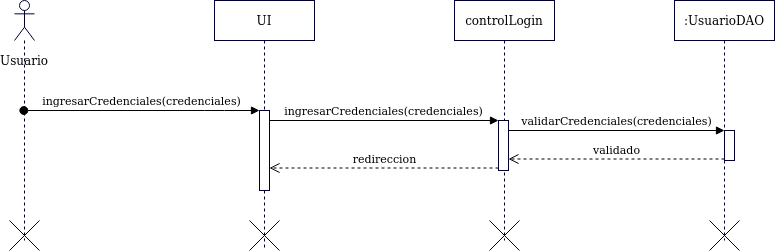

The diagram above was exported from draw.io. Its source (the exported page's mxGraphModel, read from the mxfile embedded in the PNG):
<mxGraphModel dx="1021" dy="535" grid="1" gridSize="10" guides="1" tooltips="1" connect="1" arrows="1" fold="1" page="1" pageScale="1" pageWidth="827" pageHeight="1169" math="0" shadow="0">
  <root>
    <mxCell id="0" />
    <mxCell id="1" parent="0" />
    <mxCell id="UQM2g9lAeEYijf9RlCGQ-164" value="" style="shape=umlLifeline;participant=umlActor;perimeter=lifelinePerimeter;whiteSpace=wrap;html=1;container=1;collapsible=0;recursiveResize=0;verticalAlign=top;spacingTop=36;outlineConnect=0;strokeColor=#000033;fillColor=#FFFFFF;" vertex="1" parent="1">
      <mxGeometry x="30" y="40" width="20" height="240" as="geometry" />
    </mxCell>
    <mxCell id="UQM2g9lAeEYijf9RlCGQ-252" value="Usuario" style="text;html=1;strokeColor=none;fillColor=none;align=center;verticalAlign=middle;whiteSpace=wrap;rounded=0;" vertex="1" parent="1">
      <mxGeometry x="20" y="90" width="40" height="20" as="geometry" />
    </mxCell>
    <mxCell id="UQM2g9lAeEYijf9RlCGQ-253" value="UI" style="shape=umlLifeline;perimeter=lifelinePerimeter;whiteSpace=wrap;html=1;container=1;collapsible=0;recursiveResize=0;outlineConnect=0;strokeColor=#000033;fillColor=#FFFFFF;" vertex="1" parent="1">
      <mxGeometry x="230" y="40" width="100" height="250" as="geometry" />
    </mxCell>
    <mxCell id="UQM2g9lAeEYijf9RlCGQ-259" value="" style="html=1;points=[];perimeter=orthogonalPerimeter;strokeColor=#000033;fillColor=#FFFFFF;" vertex="1" parent="UQM2g9lAeEYijf9RlCGQ-253">
      <mxGeometry x="45" y="110" width="10" height="80" as="geometry" />
    </mxCell>
    <mxCell id="UQM2g9lAeEYijf9RlCGQ-272" value="" style="shape=umlDestroy;strokeColor=#000033;fillColor=#FFFFFF;" vertex="1" parent="UQM2g9lAeEYijf9RlCGQ-253">
      <mxGeometry x="35" y="220" width="30" height="30" as="geometry" />
    </mxCell>
    <mxCell id="UQM2g9lAeEYijf9RlCGQ-260" value="ingresarCredenciales(credenciales)" style="html=1;verticalAlign=bottom;startArrow=oval;endArrow=block;startSize=8;" edge="1" target="UQM2g9lAeEYijf9RlCGQ-259" parent="1" source="UQM2g9lAeEYijf9RlCGQ-164">
      <mxGeometry relative="1" as="geometry">
        <mxPoint x="215" y="150" as="sourcePoint" />
        <Array as="points">
          <mxPoint x="230" y="150" />
        </Array>
      </mxGeometry>
    </mxCell>
    <mxCell id="UQM2g9lAeEYijf9RlCGQ-261" value="controlLogin" style="shape=umlLifeline;perimeter=lifelinePerimeter;whiteSpace=wrap;html=1;container=1;collapsible=0;recursiveResize=0;outlineConnect=0;strokeColor=#000033;fillColor=#FFFFFF;" vertex="1" parent="1">
      <mxGeometry x="470" y="40" width="100" height="240" as="geometry" />
    </mxCell>
    <mxCell id="UQM2g9lAeEYijf9RlCGQ-263" value="" style="html=1;points=[];perimeter=orthogonalPerimeter;strokeColor=#000033;fillColor=#FFFFFF;" vertex="1" parent="UQM2g9lAeEYijf9RlCGQ-261">
      <mxGeometry x="44" y="120" width="10" height="50" as="geometry" />
    </mxCell>
    <mxCell id="UQM2g9lAeEYijf9RlCGQ-264" value="ingresarCredenciales(credenciales)" style="html=1;verticalAlign=bottom;endArrow=block;entryX=0;entryY=0;" edge="1" target="UQM2g9lAeEYijf9RlCGQ-263" parent="1" source="UQM2g9lAeEYijf9RlCGQ-259">
      <mxGeometry relative="1" as="geometry">
        <mxPoint x="374" y="150" as="sourcePoint" />
      </mxGeometry>
    </mxCell>
    <mxCell id="UQM2g9lAeEYijf9RlCGQ-266" value=":UsuarioDAO" style="shape=umlLifeline;perimeter=lifelinePerimeter;whiteSpace=wrap;html=1;container=1;collapsible=0;recursiveResize=0;outlineConnect=0;strokeColor=#000033;fillColor=#FFFFFF;" vertex="1" parent="1">
      <mxGeometry x="690" y="40" width="100" height="240" as="geometry" />
    </mxCell>
    <mxCell id="UQM2g9lAeEYijf9RlCGQ-267" value="" style="html=1;points=[];perimeter=orthogonalPerimeter;strokeColor=#000033;fillColor=#FFFFFF;" vertex="1" parent="UQM2g9lAeEYijf9RlCGQ-266">
      <mxGeometry x="50" y="130" width="10" height="30" as="geometry" />
    </mxCell>
    <mxCell id="UQM2g9lAeEYijf9RlCGQ-265" value="redireccion" style="html=1;verticalAlign=bottom;endArrow=open;dashed=1;endSize=8;exitX=0;exitY=0.95;" edge="1" source="UQM2g9lAeEYijf9RlCGQ-263" parent="1" target="UQM2g9lAeEYijf9RlCGQ-259">
      <mxGeometry relative="1" as="geometry">
        <mxPoint x="444" y="226" as="targetPoint" />
      </mxGeometry>
    </mxCell>
    <mxCell id="UQM2g9lAeEYijf9RlCGQ-268" value="validarCredenciales(credenciales)" style="html=1;verticalAlign=bottom;endArrow=block;entryX=0;entryY=0;" edge="1" target="UQM2g9lAeEYijf9RlCGQ-267" parent="1" source="UQM2g9lAeEYijf9RlCGQ-263">
      <mxGeometry relative="1" as="geometry">
        <mxPoint x="610" y="170" as="sourcePoint" />
      </mxGeometry>
    </mxCell>
    <mxCell id="UQM2g9lAeEYijf9RlCGQ-269" value="validado" style="html=1;verticalAlign=bottom;endArrow=open;dashed=1;endSize=8;exitX=0;exitY=0.95;" edge="1" source="UQM2g9lAeEYijf9RlCGQ-267" parent="1" target="UQM2g9lAeEYijf9RlCGQ-263">
      <mxGeometry relative="1" as="geometry">
        <mxPoint x="610" y="246" as="targetPoint" />
      </mxGeometry>
    </mxCell>
    <mxCell id="UQM2g9lAeEYijf9RlCGQ-271" value="" style="shape=umlDestroy;strokeColor=#000033;fillColor=#FFFFFF;" vertex="1" parent="1">
      <mxGeometry x="25" y="260" width="30" height="30" as="geometry" />
    </mxCell>
    <mxCell id="UQM2g9lAeEYijf9RlCGQ-273" value="" style="shape=umlDestroy;strokeColor=#000033;fillColor=#FFFFFF;" vertex="1" parent="1">
      <mxGeometry x="505" y="260" width="30" height="30" as="geometry" />
    </mxCell>
    <mxCell id="UQM2g9lAeEYijf9RlCGQ-274" value="" style="shape=umlDestroy;strokeColor=#000033;fillColor=#FFFFFF;" vertex="1" parent="1">
      <mxGeometry x="725" y="260" width="30" height="30" as="geometry" />
    </mxCell>
  </root>
</mxGraphModel>